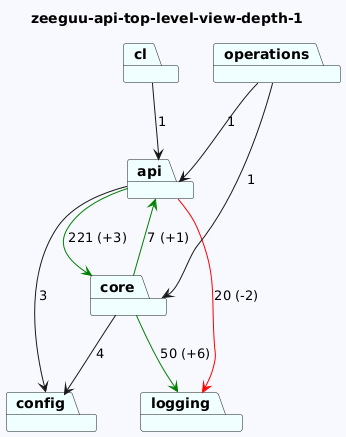

The diagram above was rendered by PlantUML. Its source (embedded in the PNG):
@startuml
skinparam backgroundColor GhostWhite
title zeeguu-api-top-level-view-depth-1
package "api" #Azure
package "cl" #Azure
package "config" #Azure
package "core" #Azure
package "logging" #Azure
package "operations" #Azure
"api"-->"config"  : 3
"api"-->"logging" #Red : 20 (-2)
"api"-->"core" #Green : 221 (+3)
"cl"-->"api"  : 1

"core"-->"logging" #Green : 50 (+6)
"core"-->"api" #Green : 7 (+1)
"core"-->"config"  : 4

"operations"-->"api"  : 1
"operations"-->"core"  : 1
@enduml